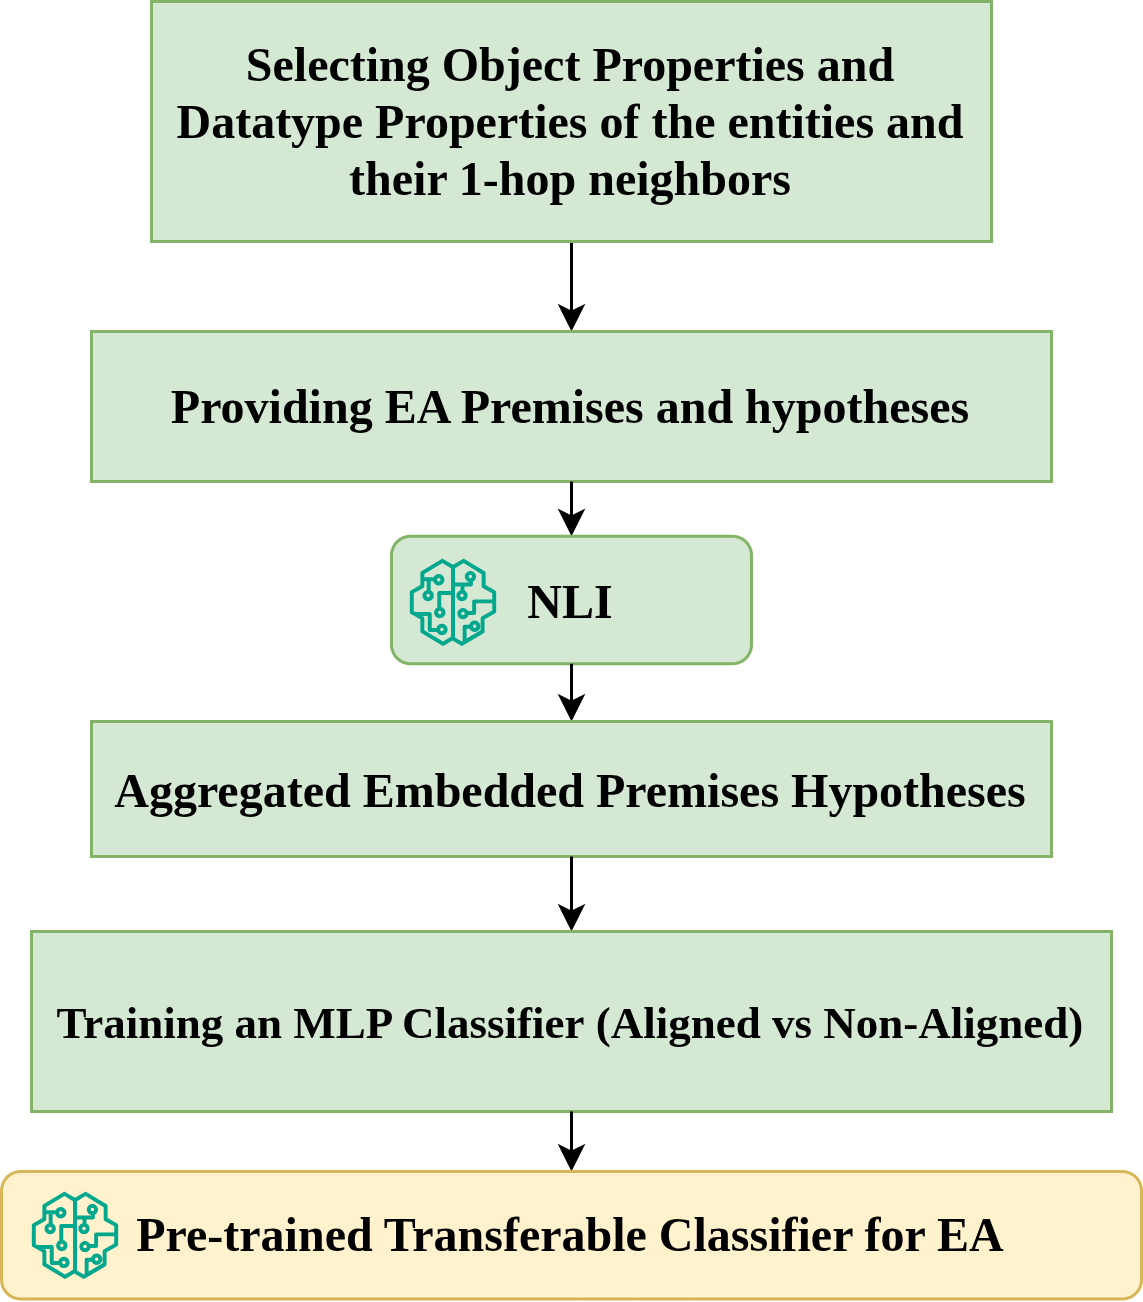

The diagram above was exported from draw.io. Its source (the exported page's mxGraphModel, read from the mxfile embedded in the PNG):
<mxGraphModel dx="1426" dy="791" grid="1" gridSize="10" guides="1" tooltips="1" connect="1" arrows="1" fold="1" page="1" pageScale="1" pageWidth="827" pageHeight="1169" math="0" shadow="0">
  <root>
    <mxCell id="0" />
    <mxCell id="1" parent="0" />
    <mxCell id="zX1flU5ikVDsyqTzLcOq-1" edge="1" parent="1" source="a5iRZif5xf0rwYpc5fbB-15" style="edgeStyle=orthogonalEdgeStyle;rounded=0;orthogonalLoop=1;jettySize=auto;html=1;exitX=0.5;exitY=1;exitDx=0;exitDy=0;entryX=0.5;entryY=0;entryDx=0;entryDy=0;" target="a5iRZif5xf0rwYpc5fbB-16">
      <mxGeometry relative="1" as="geometry" />
    </mxCell>
    <mxCell id="a5iRZif5xf0rwYpc5fbB-15" parent="1" style="rounded=0;whiteSpace=wrap;html=1;fillColor=#d5e8d4;strokeColor=#82b366;fontFamily=Times New Roman;" value="&lt;font style=&quot;font-size: 16px;&quot;&gt;&lt;b style=&quot;&quot;&gt;Selecting Object Properties and Datatype Properties of the entities and their 1-hop neighbors&lt;/b&gt;&lt;/font&gt;" vertex="1">
      <mxGeometry height="80" width="280" x="240" y="270" as="geometry" />
    </mxCell>
    <mxCell id="a5iRZif5xf0rwYpc5fbB-16" parent="1" style="rounded=0;whiteSpace=wrap;html=1;fillColor=#d5e8d4;strokeColor=#82b366;fontFamily=Times New Roman;" value="&lt;b&gt;&lt;font style=&quot;font-size: 16px;&quot;&gt;Providing EA Premises and hypotheses&lt;/font&gt;&lt;/b&gt;" vertex="1">
      <mxGeometry height="50" width="320" x="220" y="380" as="geometry" />
    </mxCell>
    <mxCell id="a5iRZif5xf0rwYpc5fbB-21" edge="1" parent="1" source="a5iRZif5xf0rwYpc5fbB-16" style="endArrow=classic;html=1;rounded=0;exitX=0.5;exitY=1;exitDx=0;exitDy=0;entryX=0.5;entryY=0;entryDx=0;entryDy=0;fontFamily=Times New Roman;" target="a5iRZif5xf0rwYpc5fbB-22" value="">
      <mxGeometry height="50" relative="1" width="50" as="geometry">
        <mxPoint x="280" y="410" as="sourcePoint" />
        <mxPoint x="380" y="460" as="targetPoint" />
      </mxGeometry>
    </mxCell>
    <mxCell id="a5iRZif5xf0rwYpc5fbB-22" parent="1" style="rounded=1;whiteSpace=wrap;html=1;fillColor=#d5e8d4;strokeColor=#82b366;fontFamily=Times New Roman;" value="&lt;b&gt;&lt;font style=&quot;font-size: 16px;&quot;&gt;NLI&lt;/font&gt;&lt;/b&gt;" vertex="1">
      <mxGeometry height="42.5" width="120" x="320" y="448.25" as="geometry" />
    </mxCell>
    <mxCell id="a5iRZif5xf0rwYpc5fbB-23" parent="1" style="sketch=0;outlineConnect=0;fontColor=#232F3E;gradientColor=none;fillColor=#01A88D;strokeColor=none;dashed=0;verticalLabelPosition=bottom;verticalAlign=top;align=center;html=1;fontSize=12;fontStyle=0;aspect=fixed;pointerEvents=1;shape=mxgraph.aws4.sagemaker_model;fontFamily=Times New Roman;" value="" vertex="1">
      <mxGeometry height="29" width="29" x="326" y="455.75" as="geometry" />
    </mxCell>
    <mxCell id="a5iRZif5xf0rwYpc5fbB-24" edge="1" parent="1" source="a5iRZif5xf0rwYpc5fbB-22" style="endArrow=classic;html=1;rounded=0;exitX=0.5;exitY=1;exitDx=0;exitDy=0;entryX=0.5;entryY=0;entryDx=0;entryDy=0;fontFamily=Times New Roman;" target="a5iRZif5xf0rwYpc5fbB-25" value="">
      <mxGeometry height="50" relative="1" width="50" as="geometry">
        <mxPoint x="280" y="410" as="sourcePoint" />
        <mxPoint x="380" y="520" as="targetPoint" />
      </mxGeometry>
    </mxCell>
    <mxCell id="a5iRZif5xf0rwYpc5fbB-25" parent="1" style="rounded=0;whiteSpace=wrap;html=1;fillColor=#d5e8d4;strokeColor=#82b366;fontFamily=Times New Roman;" value="&lt;font&gt;&lt;span style=&quot;font-size: 16px;&quot;&gt;&lt;b&gt;Aggregated Embedded Premises Hypotheses&lt;/b&gt;&lt;/span&gt;&lt;/font&gt;" vertex="1">
      <mxGeometry height="45" width="320" x="220" y="510" as="geometry" />
    </mxCell>
    <mxCell id="a5iRZif5xf0rwYpc5fbB-27" edge="1" parent="1" source="a5iRZif5xf0rwYpc5fbB-25" style="endArrow=classic;html=1;rounded=0;exitX=0.5;exitY=1;exitDx=0;exitDy=0;entryX=0.5;entryY=0;entryDx=0;entryDy=0;fontFamily=Times New Roman;" target="a5iRZif5xf0rwYpc5fbB-28" value="">
      <mxGeometry height="50" relative="1" width="50" as="geometry">
        <mxPoint x="280" y="530" as="sourcePoint" />
        <mxPoint x="380" y="600" as="targetPoint" />
      </mxGeometry>
    </mxCell>
    <mxCell id="a5iRZif5xf0rwYpc5fbB-28" parent="1" style="rounded=0;whiteSpace=wrap;html=1;fillColor=#d5e8d4;strokeColor=#82b366;fontFamily=Times New Roman;" value="&lt;div&gt;&lt;font style=&quot;font-size: 15px;&quot;&gt;&lt;b&gt;Training an MLP Classifier&amp;nbsp;&lt;span style=&quot;background-color: transparent; color: light-dark(rgb(0, 0, 0), rgb(255, 255, 255));&quot;&gt;(Aligned vs Non-Aligned)&lt;/span&gt;&lt;/b&gt;&lt;/font&gt;&lt;/div&gt;" vertex="1">
      <mxGeometry height="60" width="360" x="200" y="580" as="geometry" />
    </mxCell>
    <mxCell id="a5iRZif5xf0rwYpc5fbB-29" edge="1" parent="1" source="a5iRZif5xf0rwYpc5fbB-28" style="endArrow=classic;html=1;rounded=0;exitX=0.5;exitY=1;exitDx=0;exitDy=0;entryX=0.5;entryY=0;entryDx=0;entryDy=0;fontFamily=Times New Roman;" target="a5iRZif5xf0rwYpc5fbB-30" value="">
      <mxGeometry height="50" relative="1" width="50" as="geometry">
        <mxPoint x="280" y="540" as="sourcePoint" />
        <mxPoint x="380" y="690" as="targetPoint" />
      </mxGeometry>
    </mxCell>
    <mxCell id="a5iRZif5xf0rwYpc5fbB-30" parent="1" style="rounded=1;whiteSpace=wrap;html=1;fillColor=#fff2cc;strokeColor=#d6b656;fontFamily=Times New Roman;" value="&lt;b&gt;&lt;font style=&quot;font-size: 16px;&quot;&gt;Pre-trained Transferable Classifier for EA&lt;/font&gt;&lt;/b&gt;" vertex="1">
      <mxGeometry height="42.5" width="380" x="190" y="660" as="geometry" />
    </mxCell>
    <mxCell id="a5iRZif5xf0rwYpc5fbB-32" parent="1" style="sketch=0;outlineConnect=0;fontColor=#232F3E;gradientColor=none;fillColor=#01A88D;strokeColor=none;dashed=0;verticalLabelPosition=bottom;verticalAlign=top;align=center;html=1;fontSize=12;fontStyle=0;aspect=fixed;pointerEvents=1;shape=mxgraph.aws4.sagemaker_model;fontFamily=Times New Roman;" value="" vertex="1">
      <mxGeometry height="29" width="29" x="200" y="666.75" as="geometry" />
    </mxCell>
  </root>
</mxGraphModel>